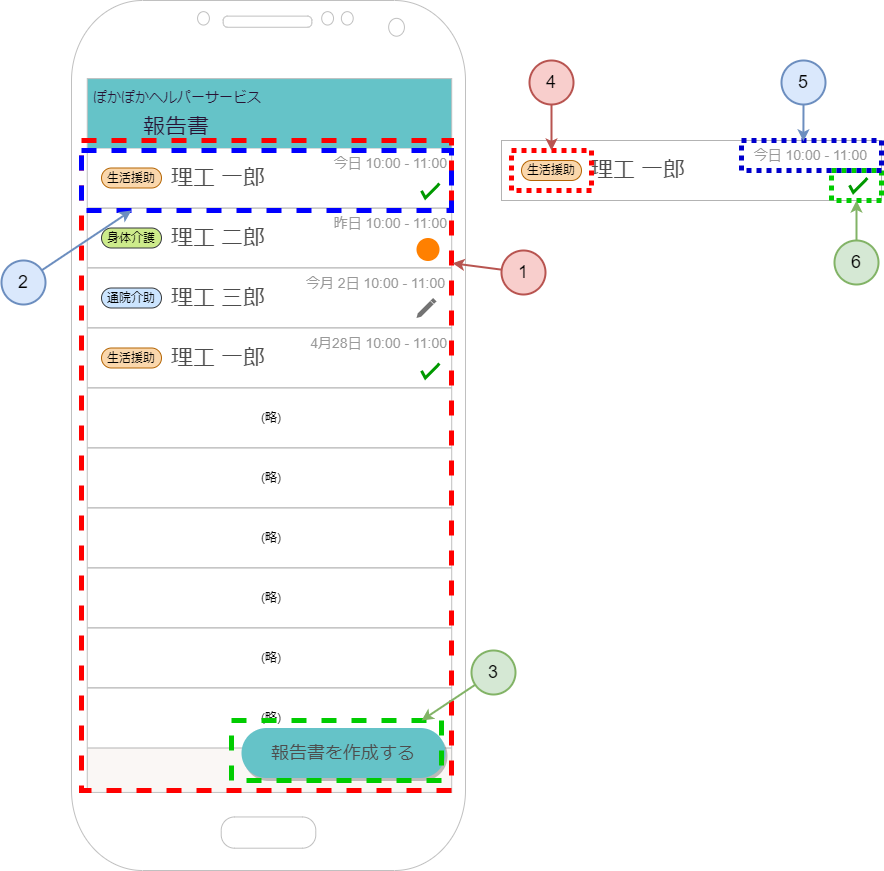

The diagram above was exported from draw.io. Its source (the exported page's mxGraphModel, read from the mxfile embedded in the PNG):
<mxGraphModel dx="1878" dy="-937" grid="1" gridSize="10" guides="1" tooltips="1" connect="1" arrows="1" fold="1" page="1" pageScale="1" pageWidth="1654" pageHeight="1169" background="#FFFFFF" math="0" shadow="0">
  <root>
    <mxCell id="0" />
    <mxCell id="1" style="" parent="0" />
    <mxCell id="2" value="" style="rounded=0;whiteSpace=wrap;html=1;fillColor=#FAF7F5;strokeColor=none;fontStyle=0" parent="1" vertex="1">
      <mxGeometry x="40" y="1277.5" width="380" height="715" as="geometry" />
    </mxCell>
    <mxCell id="3" value="" style="group" parent="1" vertex="1" connectable="0">
      <mxGeometry x="50" y="1407.5" width="380" height="60" as="geometry" />
    </mxCell>
    <mxCell id="4" value="" style="rounded=0;whiteSpace=wrap;html=1;strokeColor=#B3B3B3;" parent="3" vertex="1">
      <mxGeometry width="380" height="60" as="geometry" />
    </mxCell>
    <mxCell id="5" value="理工 二郎" style="text;html=1;strokeColor=none;fillColor=none;align=left;verticalAlign=middle;whiteSpace=wrap;rounded=0;fontColor=#4D4D4D;fontSize=22;" parent="3" vertex="1">
      <mxGeometry x="87.5" y="15" width="140" height="30" as="geometry" />
    </mxCell>
    <mxCell id="6" value="身体介護" style="rounded=1;whiteSpace=wrap;html=1;arcSize=50;fillColor=#cdeb8b;strokeColor=#36393d;" parent="3" vertex="1">
      <mxGeometry x="20" y="20" width="60" height="20" as="geometry" />
    </mxCell>
    <mxCell id="7" value="昨日 10:00 - 11:00" style="text;html=1;strokeColor=none;fillColor=none;align=right;verticalAlign=middle;whiteSpace=wrap;rounded=0;fontColor=#999999;fontSize=14;" parent="3" vertex="1">
      <mxGeometry x="227.5" width="140" height="30" as="geometry" />
    </mxCell>
    <mxCell id="8" value="" style="ellipse;whiteSpace=wrap;html=1;aspect=fixed;fillColor=#FF8000;strokeColor=none;" parent="3" vertex="1">
      <mxGeometry x="335" y="30" width="23" height="23" as="geometry" />
    </mxCell>
    <mxCell id="9" value="" style="group" parent="1" vertex="1" connectable="0">
      <mxGeometry x="50" y="1467.5" width="380" height="60" as="geometry" />
    </mxCell>
    <mxCell id="10" value="" style="rounded=0;whiteSpace=wrap;html=1;strokeColor=#B3B3B3;" parent="9" vertex="1">
      <mxGeometry width="380" height="60" as="geometry" />
    </mxCell>
    <mxCell id="11" value="理工 三郎" style="text;html=1;strokeColor=none;fillColor=none;align=left;verticalAlign=middle;whiteSpace=wrap;rounded=0;fontColor=#4D4D4D;fontSize=22;" parent="9" vertex="1">
      <mxGeometry x="87.5" y="15" width="140" height="30" as="geometry" />
    </mxCell>
    <mxCell id="12" value="通院介助" style="rounded=1;whiteSpace=wrap;html=1;arcSize=50;fillColor=#cce5ff;strokeColor=#36393d;" parent="9" vertex="1">
      <mxGeometry x="20" y="20" width="60" height="20" as="geometry" />
    </mxCell>
    <mxCell id="13" value="今月 2日 10:00 - 11:00" style="text;html=1;strokeColor=none;fillColor=none;align=right;verticalAlign=middle;whiteSpace=wrap;rounded=0;fontColor=#999999;fontSize=14;" parent="9" vertex="1">
      <mxGeometry x="216" width="150" height="30" as="geometry" />
    </mxCell>
    <mxCell id="14" value="" style="html=1;dashed=0;aspect=fixed;verticalLabelPosition=bottom;verticalAlign=top;align=center;shape=mxgraph.gmdl.edit;strokeColor=none;fillColor=#737373;shadow=0;sketch=0;" parent="9" vertex="1">
      <mxGeometry x="335" y="30" width="20" height="20" as="geometry" />
    </mxCell>
    <mxCell id="15" value="" style="group" parent="1" vertex="1" connectable="0">
      <mxGeometry x="50" y="1347.5" width="380" height="60" as="geometry" />
    </mxCell>
    <mxCell id="16" value="" style="rounded=0;whiteSpace=wrap;html=1;strokeColor=#B3B3B3;" parent="15" vertex="1">
      <mxGeometry width="380" height="60" as="geometry" />
    </mxCell>
    <mxCell id="17" value="理工 一郎" style="text;html=1;strokeColor=none;fillColor=none;align=left;verticalAlign=middle;whiteSpace=wrap;rounded=0;fontColor=#4D4D4D;fontSize=22;" parent="15" vertex="1">
      <mxGeometry x="87.5" y="15" width="140" height="30" as="geometry" />
    </mxCell>
    <mxCell id="18" value="今日 10:00 - 11:00" style="text;html=1;strokeColor=none;fillColor=none;align=right;verticalAlign=middle;whiteSpace=wrap;rounded=0;fontColor=#999999;fontSize=14;" parent="15" vertex="1">
      <mxGeometry x="227.5" width="140" height="30" as="geometry" />
    </mxCell>
    <mxCell id="19" value="生活援助" style="rounded=1;whiteSpace=wrap;html=1;arcSize=50;fillColor=#fad7ac;strokeColor=#b46504;" parent="15" vertex="1">
      <mxGeometry x="20" y="20" width="60" height="20" as="geometry" />
    </mxCell>
    <mxCell id="20" value="" style="html=1;verticalLabelPosition=bottom;labelBackgroundColor=#ffffff;verticalAlign=top;shadow=0;dashed=0;strokeWidth=3;shape=mxgraph.ios7.misc.check;strokeColor=#009900;aspect=fixed;fontStyle=0" parent="15" vertex="1">
      <mxGeometry x="340" y="35.59999999999995" width="18" height="14.4" as="geometry" />
    </mxCell>
    <mxCell id="21" value="" style="group" parent="1" vertex="1" connectable="0">
      <mxGeometry x="50" y="1527.5" width="380" height="60" as="geometry" />
    </mxCell>
    <mxCell id="22" value="" style="rounded=0;whiteSpace=wrap;html=1;strokeColor=#B3B3B3;" parent="21" vertex="1">
      <mxGeometry width="380" height="60" as="geometry" />
    </mxCell>
    <mxCell id="23" value="理工 一郎" style="text;html=1;strokeColor=none;fillColor=none;align=left;verticalAlign=middle;whiteSpace=wrap;rounded=0;fontColor=#4D4D4D;fontSize=22;" parent="21" vertex="1">
      <mxGeometry x="87.5" y="15" width="140" height="30" as="geometry" />
    </mxCell>
    <mxCell id="24" value="4月28日 10:00 - 11:00" style="text;html=1;strokeColor=none;fillColor=none;align=right;verticalAlign=middle;whiteSpace=wrap;rounded=0;fontColor=#999999;fontSize=14;" parent="21" vertex="1">
      <mxGeometry x="200" width="167.5" height="30" as="geometry" />
    </mxCell>
    <mxCell id="25" value="生活援助" style="rounded=1;whiteSpace=wrap;html=1;arcSize=50;fillColor=#fad7ac;strokeColor=#b46504;" parent="21" vertex="1">
      <mxGeometry x="20" y="20" width="60" height="20" as="geometry" />
    </mxCell>
    <mxCell id="26" value="" style="html=1;verticalLabelPosition=bottom;labelBackgroundColor=#ffffff;verticalAlign=top;shadow=0;dashed=0;strokeWidth=3;shape=mxgraph.ios7.misc.check;strokeColor=#009900;aspect=fixed;fontStyle=0" parent="21" vertex="1">
      <mxGeometry x="340" y="35.59999999999995" width="18" height="14.4" as="geometry" />
    </mxCell>
    <mxCell id="27" value="(略)" style="rounded=0;whiteSpace=wrap;html=1;strokeColor=#B3B3B3;" parent="1" vertex="1">
      <mxGeometry x="50" y="1587.5" width="380" height="60" as="geometry" />
    </mxCell>
    <mxCell id="28" value="(略)" style="rounded=0;whiteSpace=wrap;html=1;strokeColor=#B3B3B3;" parent="1" vertex="1">
      <mxGeometry x="50" y="1647.5" width="380" height="60" as="geometry" />
    </mxCell>
    <mxCell id="29" value="(略)" style="rounded=0;whiteSpace=wrap;html=1;strokeColor=#B3B3B3;" parent="1" vertex="1">
      <mxGeometry x="50" y="1707.5" width="380" height="60" as="geometry" />
    </mxCell>
    <mxCell id="30" value="(略)" style="rounded=0;whiteSpace=wrap;html=1;strokeColor=#B3B3B3;" parent="1" vertex="1">
      <mxGeometry x="50" y="1767.5" width="380" height="60" as="geometry" />
    </mxCell>
    <mxCell id="31" value="(略)" style="rounded=0;whiteSpace=wrap;html=1;strokeColor=#B3B3B3;" parent="1" vertex="1">
      <mxGeometry x="50" y="1827.5" width="380" height="60" as="geometry" />
    </mxCell>
    <mxCell id="32" value="(略)" style="rounded=0;whiteSpace=wrap;html=1;strokeColor=#B3B3B3;" parent="1" vertex="1">
      <mxGeometry x="50" y="1887.5" width="380" height="60" as="geometry" />
    </mxCell>
    <mxCell id="33" value="報告書を作成する" style="rounded=1;whiteSpace=wrap;html=1;fontSize=18;fillColor=#65C3C8;fontColor=#4D4D4D;strokeColor=none;arcSize=50;strokeWidth=4;shadow=1;" parent="1" vertex="1">
      <mxGeometry x="210" y="1927.5" width="204" height="50" as="geometry" />
    </mxCell>
    <mxCell id="34" value="" style="group" parent="1" vertex="1" connectable="0">
      <mxGeometry x="50" y="1277.5" width="375" height="70" as="geometry" />
    </mxCell>
    <mxCell id="35" value="" style="rounded=0;whiteSpace=wrap;html=1;fontSize=16;strokeColor=none;fillColor=#65C3C8;" parent="34" vertex="1">
      <mxGeometry width="375" height="70" as="geometry" />
    </mxCell>
    <mxCell id="36" value="ぽかぽかヘルパーサービス" style="text;html=1;strokeColor=none;fillColor=none;align=left;verticalAlign=middle;whiteSpace=wrap;rounded=0;fontSize=14;fontColor=#291334;" parent="34" vertex="1">
      <mxGeometry x="10" y="9.5" width="250" height="20.5" as="geometry" />
    </mxCell>
    <mxCell id="37" value="報告書" style="text;html=1;strokeColor=none;fillColor=none;align=left;verticalAlign=middle;whiteSpace=wrap;rounded=0;fontSize=22;fontColor=#291334;" parent="34" vertex="1">
      <mxGeometry x="60" y="29" width="100" height="41" as="geometry" />
    </mxCell>
    <mxCell id="38" value="" style="verticalLabelPosition=bottom;verticalAlign=top;html=1;shadow=0;dashed=0;strokeWidth=1;shape=mxgraph.android.phone2;strokeColor=#c0c0c0;fontSize=17;" parent="1" vertex="1">
      <mxGeometry x="40" y="1200" width="394" height="870" as="geometry" />
    </mxCell>
    <mxCell id="48" value="" style="group" parent="1" vertex="1" connectable="0">
      <mxGeometry x="470" y="1340" width="380" height="60" as="geometry" />
    </mxCell>
    <mxCell id="49" value="" style="rounded=0;whiteSpace=wrap;html=1;strokeColor=#B3B3B3;" parent="48" vertex="1">
      <mxGeometry width="380" height="60" as="geometry" />
    </mxCell>
    <mxCell id="50" value="理工 一郎" style="text;html=1;strokeColor=none;fillColor=none;align=left;verticalAlign=middle;whiteSpace=wrap;rounded=0;fontColor=#4D4D4D;fontSize=22;" parent="48" vertex="1">
      <mxGeometry x="87.5" y="15" width="140" height="30" as="geometry" />
    </mxCell>
    <mxCell id="51" value="今日 10:00 - 11:00" style="text;html=1;strokeColor=none;fillColor=none;align=right;verticalAlign=middle;whiteSpace=wrap;rounded=0;fontColor=#999999;fontSize=14;" parent="48" vertex="1">
      <mxGeometry x="227.5" width="140" height="30" as="geometry" />
    </mxCell>
    <mxCell id="52" value="生活援助" style="rounded=1;whiteSpace=wrap;html=1;arcSize=50;fillColor=#fad7ac;strokeColor=#b46504;" parent="48" vertex="1">
      <mxGeometry x="20" y="20" width="60" height="20" as="geometry" />
    </mxCell>
    <mxCell id="53" value="" style="html=1;verticalLabelPosition=bottom;labelBackgroundColor=#ffffff;verticalAlign=top;shadow=0;dashed=0;strokeWidth=3;shape=mxgraph.ios7.misc.check;strokeColor=#009900;aspect=fixed;fontStyle=0" parent="48" vertex="1">
      <mxGeometry x="348" y="37.59999999999995" width="18" height="14.4" as="geometry" />
    </mxCell>
    <mxCell id="57" value="" style="rounded=0;whiteSpace=wrap;html=1;dashed=1;strokeColor=#00CC00;strokeWidth=5;fillColor=none;dashPattern=1 1;" parent="48" vertex="1">
      <mxGeometry x="330" y="30" width="50" height="30" as="geometry" />
    </mxCell>
    <mxCell id="39" value="名称未設定レイヤ" style="" parent="0" />
    <mxCell id="40" value="" style="rounded=0;whiteSpace=wrap;html=1;fillColor=none;strokeColor=#FF0000;strokeWidth=5;dashed=1;" parent="39" vertex="1">
      <mxGeometry x="50" y="1340" width="370" height="650" as="geometry" />
    </mxCell>
    <mxCell id="41" value="" style="rounded=0;whiteSpace=wrap;html=1;dashed=1;strokeColor=#00CC00;strokeWidth=5;fillColor=none;" parent="39" vertex="1">
      <mxGeometry x="200" y="1920" width="210" height="60" as="geometry" />
    </mxCell>
    <mxCell id="54" value="" style="rounded=0;whiteSpace=wrap;html=1;dashed=1;strokeColor=#0000FF;strokeWidth=5;fillColor=none;" parent="39" vertex="1">
      <mxGeometry x="50" y="1350" width="370" height="60" as="geometry" />
    </mxCell>
    <mxCell id="55" value="" style="rounded=0;whiteSpace=wrap;html=1;dashed=1;strokeColor=#FF0000;strokeWidth=5;fillColor=none;dashPattern=1 1;" parent="39" vertex="1">
      <mxGeometry x="480" y="1350" width="80" height="40" as="geometry" />
    </mxCell>
    <mxCell id="56" value="" style="rounded=0;whiteSpace=wrap;html=1;dashed=1;strokeColor=#0000CC;strokeWidth=5;fillColor=none;dashPattern=1 1;" parent="39" vertex="1">
      <mxGeometry x="710" y="1340" width="140" height="30" as="geometry" />
    </mxCell>
    <mxCell id="64" style="edgeStyle=none;html=1;entryX=0.135;entryY=1;entryDx=0;entryDy=0;entryPerimeter=0;strokeColor=#6c8ebf;fontSize=18;fillColor=#dae8fc;fontColor=rgb(0, 0, 0);strokeWidth=2;" parent="39" source="65" edge="1">
      <mxGeometry relative="1" as="geometry">
        <mxPoint x="99.95000000000027" y="1410" as="targetPoint" />
      </mxGeometry>
    </mxCell>
    <mxCell id="65" value="2" style="ellipse;whiteSpace=wrap;html=1;aspect=fixed;strokeWidth=2;fillColor=#dae8fc;strokeColor=#6c8ebf;fontSize=18;" parent="39" vertex="1">
      <mxGeometry x="-30" y="1460" width="44" height="44" as="geometry" />
    </mxCell>
    <mxCell id="66" style="edgeStyle=none;html=1;entryX=0.967;entryY=0.302;entryDx=0;entryDy=0;entryPerimeter=0;fontSize=18;strokeColor=#b85450;fillColor=#f8cecc;fontColor=rgb(0, 0, 0);strokeWidth=2;" parent="39" source="67" edge="1">
      <mxGeometry relative="1" as="geometry">
        <mxPoint x="420.99800000000005" y="1462.74" as="targetPoint" />
      </mxGeometry>
    </mxCell>
    <mxCell id="67" value="1" style="ellipse;whiteSpace=wrap;html=1;aspect=fixed;strokeWidth=2;fillColor=#f8cecc;strokeColor=#b85450;fontSize=18;" parent="39" vertex="1">
      <mxGeometry x="470" y="1450" width="44" height="44" as="geometry" />
    </mxCell>
    <mxCell id="68" style="edgeStyle=none;html=1;entryX=0.905;entryY=0;entryDx=0;entryDy=0;entryPerimeter=0;strokeColor=#82b366;fontSize=18;fillColor=#d5e8d4;fontColor=rgb(0, 0, 0);strokeWidth=2;" parent="39" source="69" edge="1">
      <mxGeometry relative="1" as="geometry">
        <mxPoint x="390.0500000000002" y="1920" as="targetPoint" />
      </mxGeometry>
    </mxCell>
    <mxCell id="69" value="3" style="ellipse;whiteSpace=wrap;html=1;aspect=fixed;strokeWidth=2;fillColor=#d5e8d4;strokeColor=#82b366;fontSize=18;" parent="39" vertex="1">
      <mxGeometry x="440" y="1850" width="44" height="44" as="geometry" />
    </mxCell>
    <mxCell id="71" style="edgeStyle=none;html=1;entryX=0.5;entryY=0;entryDx=0;entryDy=0;strokeColor=#b85450;fontSize=18;fillColor=#f8cecc;fontColor=rgb(0, 0, 0);strokeWidth=2;" parent="39" source="70" target="55" edge="1">
      <mxGeometry relative="1" as="geometry" />
    </mxCell>
    <mxCell id="70" value="4" style="ellipse;whiteSpace=wrap;html=1;aspect=fixed;strokeWidth=2;fillColor=#f8cecc;strokeColor=#b85450;fontSize=18;" parent="39" vertex="1">
      <mxGeometry x="498" y="1260" width="44" height="44" as="geometry" />
    </mxCell>
    <mxCell id="73" style="edgeStyle=none;html=1;entryX=0.442;entryY=0.028;entryDx=0;entryDy=0;entryPerimeter=0;strokeColor=#6c8ebf;fontSize=18;fillColor=#dae8fc;fontColor=rgb(0, 0, 0);strokeWidth=2;" parent="39" source="72" target="56" edge="1">
      <mxGeometry relative="1" as="geometry" />
    </mxCell>
    <mxCell id="72" value="5" style="ellipse;whiteSpace=wrap;html=1;aspect=fixed;strokeWidth=2;fillColor=#dae8fc;strokeColor=#6c8ebf;fontSize=18;" parent="39" vertex="1">
      <mxGeometry x="750" y="1260" width="44" height="44" as="geometry" />
    </mxCell>
    <mxCell id="75" style="edgeStyle=none;html=1;entryX=0.5;entryY=1;entryDx=0;entryDy=0;strokeColor=#82b366;fontSize=18;fillColor=#d5e8d4;fontColor=rgb(0, 0, 0);strokeWidth=2;" parent="39" source="74" target="57" edge="1">
      <mxGeometry relative="1" as="geometry" />
    </mxCell>
    <mxCell id="74" value="6" style="ellipse;whiteSpace=wrap;html=1;aspect=fixed;strokeWidth=2;fillColor=#d5e8d4;strokeColor=#82b366;fontSize=18;" parent="39" vertex="1">
      <mxGeometry x="803" y="1440" width="44" height="44" as="geometry" />
    </mxCell>
  </root>
</mxGraphModel>